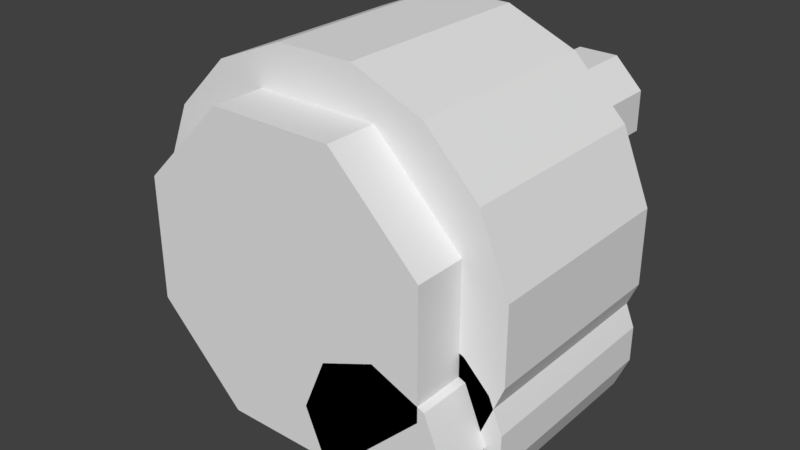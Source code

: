# Source: barrels.blend  (saved by Blender 2.78.0; exported with 4.5.12 LTS)
import bpy
from mathutils import Matrix  # noqa: F401  (used for matrix-valued properties, if any)

bpy.ops.wm.read_factory_settings(use_empty=True)
scene = bpy.context.scene
scene.name = 'Scene'

# ---- collections
col_collection_1 = bpy.data.collections.new('Collection 1'); scene.collection.children.link(col_collection_1)

# ---- world
world_world = bpy.data.worlds.new('World'); scene.world = world_world
world_world.color = (0.05088, 0.05088, 0.05088)
world_world.use_sun_shadow = False
world_world.sun_shadow_jitter_overblur = 0.0
world_world.cycles.sampling_method = 'MANUAL'

# ---- meshes
me_circle_001 = bpy.data.meshes.new('Circle.001')
me_circle_001.from_pydata([(-0.1586, 0.75, -0.06568), (-0.1586, 0.75, 0.06568), (-0.1586, 0.93, -0.06568), (-0.06568, 0.75, 0.1586), (-0.1586, 0.93, 0.06568), (0.06568, 0.75, 0.1586), (-0.06568, 0.93, 0.1586), (0.1586, 0.75, 0.06568), (0.06568, 0.93, 0.1586), (0.1586, 0.75, -0.06568), (0.06568, 0.75, -0.1586), (-0.06568, 0.75, -0.1586), (0.1586, 0.93, 0.06568), (0.1586, 0.93, -0.06568), (0.06568, 0.93, -0.1586), (-0.06568, 0.93, -0.1586), (-2.943e-08, 0.93, -3.169e-08), (-0.1586, 0.75, 0.6343), (-0.1586, 0.75, 0.7657), (-0.1586, 0.93, 0.6343), (-0.06568, 0.75, 0.8586), (-0.1586, 0.93, 0.7657), (0.06568, 0.75, 0.8586), (-0.06568, 0.93, 0.8586), (0.1586, 0.75, 0.7657), (0.06568, 0.93, 0.8586), (0.1586, 0.75, 0.6343), (0.06568, 0.75, 0.5414), (-0.06568, 0.75, 0.5414), (0.1586, 0.93, 0.7657), (0.1586, 0.93, 0.6343), (0.06568, 0.93, 0.5414), (-0.06568, 0.93, 0.5414), (0.0, 0.93, 0.7), (-0.8586, 0.75, -0.06568), (-0.8586, 0.75, 0.06568), (-0.8586, 0.93, -0.06568), (-0.7657, 0.75, 0.1586), (-0.8586, 0.93, 0.06568), (-0.6343, 0.75, 0.1586), (-0.7657, 0.93, 0.1586), (-0.5414, 0.75, 0.06568), (-0.6343, 0.93, 0.1586), (-0.5414, 0.75, -0.06568), (-0.6343, 0.75, -0.1586), (-0.7657, 0.75, -0.1586), (-0.5414, 0.93, 0.06568), (-0.5414, 0.93, -0.06568), (-0.6343, 0.93, -0.1586), (-0.7657, 0.93, -0.1586), (-0.7, 0.93, 0.0), (-0.8586, 0.75, 0.6343), (-0.8586, 0.75, 0.7657), (-0.8586, 0.93, 0.6343), (-0.7657, 0.75, 0.8586), (-0.8586, 0.93, 0.7657), (-0.6343, 0.75, 0.8586), (-0.7657, 0.93, 0.8586), (-0.5414, 0.75, 0.7657), (-0.6343, 0.93, 0.8586), (-0.5414, 0.75, 0.6343), (-0.6343, 0.75, 0.5414), (-0.7657, 0.75, 0.5414), (-0.5414, 0.93, 0.7657), (-0.5414, 0.93, 0.6343), (-0.6343, 0.93, 0.5414), (-0.7657, 0.93, 0.5414), (-0.7, 0.93, 0.7), (-1.011, 0.03, 0.2185), (-0.9105, 0.03, 0.7245), (-0.7245, 0.03, 0.9105), (0.2105, 0.03, 0.7245), (0.3111, 0.03, 0.4815), (0.3111, 0.03, 0.2185), (0.02451, 0.03, -0.2105), (-0.2185, 0.03, -0.3111), (-0.4815, 0.03, -0.3111), (-1.011, 0.75, 0.2185), (-0.7245, 0.75, 0.9105), (-0.4815, 0.75, 1.011), (0.02451, 0.75, 0.9105), (0.2105, 0.75, 0.7245), (0.3111, 0.75, 0.2185), (0.2105, 0.75, -0.02451), (-0.2185, 0.75, -0.3111), (-0.4815, 0.75, -0.3111), (-0.7245, 0.75, -0.2105), (-0.9105, 0.75, -0.02451), (-0.35, 0.75, 0.35), (-1.011, 0.75, 0.4815), (-0.9105, 0.75, 0.7245), (-0.2185, 0.75, 1.011), (0.3111, 0.75, 0.4815), (0.02451, 0.75, -0.2105), (-1.011, 0.03, 0.4815), (-0.4815, 0.03, 1.011), (-0.2185, 0.03, 1.011), (0.02451, 0.03, 0.9105), (0.2105, 0.03, -0.02451), (-0.7245, 0.03, -0.2105), (-0.9105, 0.03, -0.02451), (-0.859, 0.03, 0.1392), (-0.859, 0.03, 0.5608), (-0.859, -0.15, 0.1392), (-0.5608, 0.03, 0.859), (-0.859, -0.15, 0.5608), (-0.1392, 0.03, 0.859), (-0.5608, -0.15, 0.859), (0.159, 0.03, 0.5608), (-0.1392, -0.15, 0.859), (0.159, 0.03, 0.1392), (-0.1392, 0.03, -0.159), (-0.5608, 0.03, -0.159), (0.159, -0.15, 0.5608), (0.159, -0.15, 0.1392), (-0.1392, -0.15, -0.159), (-0.5608, -0.15, -0.159), (-0.35, -0.15, 0.35)], [], [(7, 12, 8, 5), (3, 6, 4, 1), (5, 8, 6, 3), (0, 2, 15, 11), (9, 13, 12, 7), (11, 15, 14, 10), (1, 4, 2, 0), (10, 14, 13, 9), (13, 16, 12), (6, 16, 4), (12, 16, 8), (8, 16, 6), (14, 16, 13), (15, 16, 14), (2, 16, 15), (4, 16, 2), (24, 29, 25, 22), (20, 23, 21, 18), (22, 25, 23, 20), (17, 19, 32, 28), (26, 30, 29, 24), (28, 32, 31, 27), (18, 21, 19, 17), (27, 31, 30, 26), (30, 33, 29), (23, 33, 21), (29, 33, 25), (25, 33, 23), (31, 33, 30), (32, 33, 31), (19, 33, 32), (21, 33, 19), (41, 46, 42, 39), (37, 40, 38, 35), (39, 42, 40, 37), (34, 36, 49, 45), (43, 47, 46, 41), (45, 49, 48, 44), (35, 38, 36, 34), (44, 48, 47, 43), (47, 50, 46), (40, 50, 38), (46, 50, 42), (42, 50, 40), (48, 50, 47), (49, 50, 48), (36, 50, 49), (38, 50, 36), (58, 63, 59, 56), (54, 57, 55, 52), (56, 59, 57, 54), (51, 53, 66, 62), (60, 64, 63, 58), (62, 66, 65, 61), (52, 55, 53, 51), (61, 65, 64, 60), (64, 67, 63), (57, 67, 55), (63, 67, 59), (59, 67, 57), (65, 67, 64), (66, 67, 65), (53, 67, 66), (55, 67, 53), (71, 81, 80, 97), (100, 87, 86, 99), (72, 92, 81, 71), (94, 89, 77, 68), (68, 77, 87, 100), (73, 82, 92, 72), (69, 90, 89, 94), (98, 83, 82, 73), (70, 78, 90, 69), (74, 93, 83, 98), (95, 79, 78, 70), (75, 84, 93, 74), (96, 91, 79, 95), (76, 85, 84, 75), (97, 80, 91, 96), (99, 86, 85, 76), (85, 88, 84), (80, 88, 91), (86, 88, 85), (81, 88, 80), (87, 88, 86), (92, 88, 81), (89, 88, 77), (77, 88, 87), (82, 88, 92), (90, 88, 89), (83, 88, 82), (78, 88, 90), (93, 88, 83), (79, 88, 78), (84, 88, 93), (91, 88, 79), (76, 75, 111, 112), (97, 96, 106), (99, 76, 112), (71, 97, 106, 108), (100, 99, 112, 101), (72, 71, 108), (94, 68, 101, 102), (68, 100, 101), (73, 72, 108, 110), (69, 94, 102), (98, 73, 110), (70, 69, 102, 104), (74, 98, 110, 111), (95, 70, 104), (75, 74, 111), (96, 95, 104, 106), (108, 106, 109, 113), (104, 102, 105, 107), (106, 104, 107, 109), (101, 112, 116, 103), (110, 108, 113, 114), (112, 111, 115, 116), (102, 101, 103, 105), (111, 110, 114, 115), (114, 113, 117), (107, 105, 117), (113, 109, 117), (109, 107, 117), (115, 114, 117), (116, 115, 117), (103, 116, 117), (105, 103, 117)])
me_circle_001.use_remesh_preserve_volume = False
me_circle_001.use_remesh_preserve_attributes = False
me_circle_001.use_mirror_vertex_groups = False
me_circle_001.update()
me_circle = bpy.data.meshes.new('Circle')
me_circle.from_pydata([(-0.06145, 0.03, -0.3089), (-0.2619, 0.03, -0.175), (-0.3089, 0.03, -0.06145), (-0.06145, 0.03, 0.3089), (0.06145, 0.03, 0.3089), (0.175, 0.03, 0.2619), (0.3089, 0.03, 0.06145), (0.3089, 0.03, -0.06145), (0.2619, 0.03, -0.175), (-0.06145, 0.75, -0.3089), (-0.3089, 0.75, -0.06145), (-0.3089, 0.75, 0.06145), (-0.175, 0.75, 0.2619), (-0.06145, 0.75, 0.3089), (0.175, 0.75, 0.2619), (0.2619, 0.75, 0.175), (0.3089, 0.75, -0.06145), (0.2619, 0.75, -0.175), (0.175, 0.75, -0.2619), (0.06145, 0.75, -0.3089), (-6.333e-08, 0.75, -0.1716), (-0.1214, 0.75, -0.1214), (-6.333e-08, 0.93, -0.1716), (-0.1716, 0.75, 0.0), (-0.1214, 0.93, -0.1214), (-0.1214, 0.75, 0.1214), (-0.1716, 0.93, -2.98e-08), (-3.353e-08, 0.75, 0.1716), (-0.1214, 0.93, 0.1214), (0.1214, 0.75, 0.1214), (0.1716, 0.75, 0.0), (0.1214, 0.75, -0.1214), (-3.353e-08, 0.93, 0.1716), (0.1214, 0.93, 0.1214), (0.1716, 0.93, -2.98e-08), (0.1214, 0.93, -0.1214), (-2.98e-08, 0.93, -2.98e-08), (-0.175, 0.75, -0.2619), (-0.2619, 0.75, -0.175), (-0.2619, 0.75, 0.175), (0.06145, 0.75, 0.3089), (0.3089, 0.75, 0.06145), (-0.175, 0.03, -0.2619), (-0.3089, 0.03, 0.06145), (-0.2619, 0.03, 0.175), (-0.175, 0.03, 0.2619), (0.2619, 0.03, 0.175), (0.175, 0.03, -0.2619), (0.06145, 0.03, -0.3089), (-9.499e-08, 0.03, -0.2575), (-0.182, 0.03, -0.182), (-9.499e-08, -0.15, -0.2575), (-0.2575, 0.03, 0.0), (-0.182, -0.15, -0.182), (-0.182, 0.03, 0.182), (-0.2575, -0.15, 2.98e-08), (-5.029e-08, 0.03, 0.2575), (-0.182, -0.15, 0.182), (0.182, 0.03, 0.182), (0.2575, 0.03, 2.98e-08), (0.182, 0.03, -0.182), (-5.029e-08, -0.15, 0.2575), (0.182, -0.15, 0.182), (0.2575, -0.15, 2.98e-08), (0.182, -0.15, -0.182), (-4.47e-08, -0.15, 0.0)], [], [(3, 13, 12, 45), (48, 19, 18, 47), (4, 40, 13, 3), (42, 37, 9, 0), (0, 9, 19, 48), (5, 14, 40, 4), (1, 38, 37, 42), (46, 15, 14, 5), (2, 10, 38, 1), (6, 41, 15, 46), (43, 11, 10, 2), (7, 16, 41, 6), (44, 39, 11, 43), (8, 17, 16, 7), (45, 12, 39, 44), (47, 18, 17, 8), (17, 31, 30, 16), (12, 25, 39), (18, 31, 17), (13, 27, 25, 12), (19, 20, 31, 18), (40, 27, 13), (37, 21, 20, 9), (9, 20, 19), (14, 29, 27, 40), (38, 21, 37), (15, 29, 14), (10, 23, 21, 38), (41, 30, 29, 15), (11, 23, 10), (16, 30, 41), (39, 25, 23, 11), (27, 32, 28, 25), (23, 26, 24, 21), (25, 28, 26, 23), (20, 22, 35, 31), (29, 33, 32, 27), (31, 35, 34, 30), (21, 24, 22, 20), (30, 34, 33, 29), (33, 36, 32), (26, 36, 24), (32, 36, 28), (28, 36, 26), (34, 36, 33), (35, 36, 34), (22, 36, 35), (24, 36, 22), (8, 7, 59, 60), (45, 44, 54), (47, 8, 60), (3, 45, 54, 56), (48, 47, 60, 49), (4, 3, 56), (42, 0, 49, 50), (0, 48, 49), (5, 4, 56, 58), (1, 42, 50), (46, 5, 58), (2, 1, 50, 52), (6, 46, 58, 59), (43, 2, 52), (7, 6, 59), (44, 43, 52, 54), (56, 54, 57, 61), (52, 50, 53, 55), (54, 52, 55, 57), (49, 60, 64, 51), (58, 56, 61, 62), (60, 59, 63, 64), (50, 49, 51, 53), (59, 58, 62, 63), (62, 61, 65), (55, 53, 65), (61, 57, 65), (57, 55, 65), (63, 62, 65), (64, 63, 65), (51, 64, 65), (53, 51, 65)])
me_circle.use_remesh_preserve_volume = False
me_circle.use_remesh_preserve_attributes = False
me_circle.use_mirror_vertex_groups = False
me_circle.update()

# ---- objects
ob_s_barrel = bpy.data.objects.new('s-barrel', me_circle_001)
ob_xs_barrel = bpy.data.objects.new('xs-barrel', me_circle)

# ---- transforms, parenting, visibility, modifiers, constraints
ob_s_barrel.location = (0.0, 0.0, 0.0)
ob_s_barrel.lineart.crease_threshold = 0.0
ob_xs_barrel.location = (0.0, 0.0, 0.0)
ob_xs_barrel.lineart.crease_threshold = 0.0

# ---- collection membership
col_collection_1.objects.link(ob_s_barrel)
col_collection_1.objects.link(ob_xs_barrel)

# ---- scene / render settings (as saved in the file)
scene.frame_start = 1; scene.frame_end = 250; scene.frame_set(16)
scene.render.engine = 'BLENDER_EEVEE_NEXT'
scene.render.resolution_percentage = 50
scene.render.dither_intensity = 0.0
scene.cycles.use_denoising = False
scene.cycles.samples = 128
scene.cycles.sampling_pattern = 'TABULATED_SOBOL'
scene.cycles.light_sampling_threshold = 0.0
scene.cycles.use_adaptive_sampling = False
scene.cycles.use_light_tree = False
scene.cycles.blur_glossy = 0.0
scene.cycles.sample_clamp_indirect = 0.0
scene.view_settings.view_transform = 'Standard'
bpy.context.view_layer.update()

# ---- added for rendering (the .blend has no active camera and no usable light): camera, sun
cam_auto = bpy.data.cameras.new('AutoCamera')
cam_auto.lens = 50.0
cam_auto.sensor_width = 36.0
cam_auto.clip_end = 1000.0
ob_auto_camera = bpy.data.objects.new('AutoCamera', cam_auto)
scene.collection.objects.link(ob_auto_camera)
ob_auto_camera.location = (1.648, -2.0076, 1.9484)
ob_auto_camera.rotation_euler = (1.09748, -7.21219e-08, 0.694738)
scene.camera = ob_auto_camera
light_auto_sun = bpy.data.lights.new('AutoSun', 'SUN')
light_auto_sun.energy = 3.0
light_auto_sun.angle = 0.0523599
ob_auto_sun = bpy.data.objects.new('AutoSun', light_auto_sun)
scene.collection.objects.link(ob_auto_sun)
ob_auto_sun.rotation_euler = (0.872665, 0.174533, 0.523599)
bpy.context.view_layer.update()
